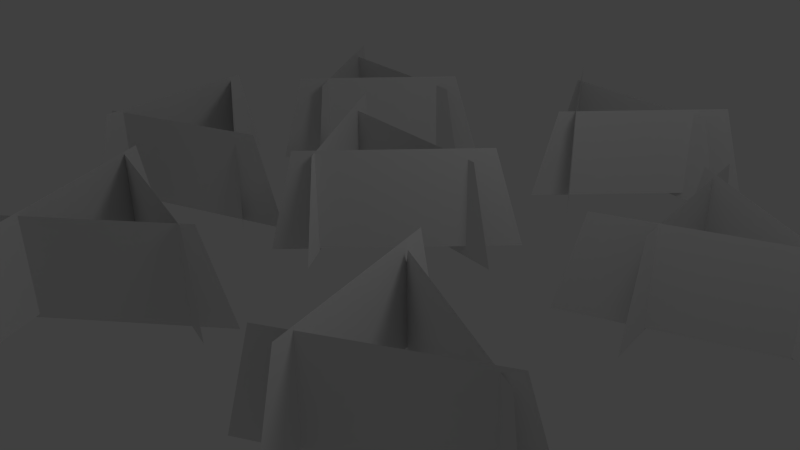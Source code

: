 # Source: grass1.blend  (saved by Blender 2.63.0; exported with 4.5.12 LTS)
import bpy
from mathutils import Matrix  # noqa: F401  (used for matrix-valued properties, if any)

bpy.ops.wm.read_factory_settings(use_empty=True)
scene = bpy.context.scene
scene.name = 'Scene'

# ---- collections
col_collection_1 = bpy.data.collections.new('Collection 1'); scene.collection.children.link(col_collection_1)

# ---- materials (node trees are filled in below, after node groups)
mat_material_001 = bpy.data.materials.new('Material.001')
mat_material_001.alpha_threshold = 0.0
mat_material_001.use_transparent_shadow = False
mat_material_001.roughness = 0.5
mat_material_001.line_color = (0.0, 0.0, 0.0, 1.0)

# ---- material node trees

# ---- world
world_world = bpy.data.worlds.new('World'); scene.world = world_world
world_world.color = (0.05088, 0.05088, 0.05088)
world_world.use_sun_shadow = False
world_world.sun_shadow_jitter_overblur = 0.0
world_world.cycles.sampling_method = 'MANUAL'
world_world.cycles.sample_map_resolution = 256

# ---- cameras
cam_camera = bpy.data.cameras.new('Camera')
cam_camera.clip_end = 100.0
cam_camera.lens = 35.0
cam_camera.sensor_width = 32.0
cam_camera.sensor_height = 18.0
cam_camera.ortho_scale = 7.314
cam_camera.dof.focus_distance = 0.0
cam_camera.dof.aperture_fstop = 128.0

# ---- lights
light_lamp = bpy.data.lights.new('Lamp', 'POINT')
light_lamp.transmission_factor = 0.0
light_lamp.cutoff_distance = 30.0
light_lamp.energy = 100.0
light_lamp.shadow_buffer_clip_start = 1.001
light_lamp.shadow_soft_size = 1.0
light_lamp.shadow_maximum_resolution = 0.006
light_lamp.use_absolute_resolution = True
light_lamp.cycles.use_multiple_importance_sampling = False

# ---- meshes
me_plane = bpy.data.meshes.new('Plane')
me_plane.from_pydata([(1.333, 5.747, 0.7137), (-1.302, 6.022, 0.7137), (1.688, 5.71, -0.7168), (-1.709, 6.065, -0.7168), (-2.561, 1.655, -0.4056), (0.8363, 1.3, -0.4056), (-2.153, 1.613, 1.025), (0.4816, 1.337, 1.025), (-2.439, 3.863, 0.7774), (-5.074, 4.139, 0.7774), (-2.084, 3.826, -0.6531), (-5.481, 4.181, -0.6531), (0.968, -0.5011, -0.6064), (4.082, -1.904, -0.6064), (1.342, -0.6693, 0.8241), (3.757, -1.757, 0.8241), (-0.9331, -2.157, 0.8241), (-3.507, -1.53, 0.8241), (-0.5867, -2.241, -0.6064), (-3.905, -1.433, -0.6064), (-5.617, 1.631, -0.5597), (-2.735, -0.2016, -0.5597), (-5.271, 1.411, 0.8708), (-3.035, -0.01031, 0.8708), (4.74, 2.28, 0.8708), (2.47, 3.645, 0.8708), (5.046, 2.096, -0.5597), (2.118, 3.856, -0.5597), (2.576, 4.118, 0.8104), (2.97, 1.498, 0.8104), (2.523, 4.471, -0.6201), (3.031, 1.093, -0.6201), (-0.5683, -1.731, -0.6201), (-3.196, -3.914, -0.6201), (-0.8835, -1.993, 0.8104), (-2.921, -3.686, 0.8104), (-0.3345, 4.208, 0.8104), (1.458, 6.16, 0.8104), (-0.5757, 3.946, -0.6201), (1.735, 6.462, -0.6201), (-2.27, -4.04, -0.5734), (-3.761, -0.9669, -0.5734), (-2.449, -3.672, 0.8571), (-3.605, -1.288, 0.8571), (-1.413, 6.308, 0.8571), (0.05264, 4.101, 0.8571), (-1.61, 6.605, -0.5734), (0.2793, 3.759, -0.5734), (-3.551, 1.905, -0.5267), (-5.441, 4.751, -0.5267), (-3.778, 2.247, 0.9038), (-5.243, 4.454, 0.9038), (-2.382, 1.997, 1.151), (-0.9168, -0.2101, 1.151), (-2.58, 2.294, -0.2792), (-0.6901, -0.5514, -0.2792), (4.988, 2.667, -0.5871), (1.83, 1.365, -0.5871), (4.61, 2.511, 0.8434), (2.16, 1.501, 0.8434), (-2.303, 0.2359, -0.5404), (-5.493, -0.9862, -0.5404), (-2.686, 0.08932, 0.8901), (-5.16, -0.8587, 0.8901), (1.421, -2.83, 0.8901), (3.735, -1.539, 0.8901), (1.11, -3.004, -0.5404), (4.093, -1.34, -0.5404), (-4.864, -1.471, -0.4937), (-5.287, 1.918, -0.4937), (-4.915, -1.065, 0.9368), (-5.243, 1.565, 0.9368), (1.21, -0.3383, 0.9368), (1.91, -2.894, 0.9368), (1.116, 0.005641, -0.4937), (2.018, -3.289, -0.4937), (-2.213, 4.431, -0.4937), (-4.523, 1.916, -0.4937), (-2.49, 4.13, 0.9368), (-4.282, 2.178, 0.9368), (-1.178, -0.3362, 1.184), (0.6136, 1.615, 1.184), (-1.42, -0.5988, -0.2462), (0.8907, 1.917, -0.2462)], [], [(1, 0, 2, 3), (6, 7, 5, 4), (9, 8, 10, 11), (14, 15, 13, 12), (17, 16, 18, 19), (22, 23, 21, 20), (25, 24, 26, 27), (29, 28, 30, 31), (34, 35, 33, 32), (37, 36, 38, 39), (42, 43, 41, 40), (45, 44, 46, 47), (50, 51, 49, 48), (53, 52, 54, 55), (58, 59, 57, 56), (62, 63, 61, 60), (65, 64, 66, 67), (70, 71, 69, 68), (73, 72, 74, 75), (78, 79, 77, 76), (81, 80, 82, 83)])
_uv = me_plane.uv_layers.new(name='UVMap')
_uv.uv.foreach_set('vector', [0.4273, 0.4693, 0.06046, 0.4693, 0.01109, 0.2713, 0.484, 0.2713, 0.919, 0.9751, 0.5522, 0.9751, 0.5028, 0.777, 0.9757, 0.777, 0.9062, 0.7073, 0.5394, 0.7073, 0.49, 0.5092, 0.9629, 0.5092, 0.903, 0.4697, 0.5362, 0.4697, 0.4868, 0.2716, 0.9597, 0.2716, 0.4413, 0.2097, 0.0745, 0.2097, 0.02513, 0.01165, 0.498, 0.01165, 0.9237, 0.969, 0.5569, 0.969, 0.5075, 0.771, 0.9804, 0.771, 0.4305, 0.713, 0.06366, 0.713, 0.01429, 0.5149, 0.4872, 0.5149, 0.4266, 0.7177, 0.05981, 0.7176, 0.01051, 0.5196, 0.4834, 0.5197, 0.4422, 0.2126, 0.07544, 0.2126, 0.02608, 0.01454, 0.499, 0.01454, 0.4394, 0.9815, 0.07261, 0.9814, 0.02331, 0.7833, 0.4962, 0.7835, 0.9071, 0.7102, 0.5403, 0.7102, 0.491, 0.5121, 0.9639, 0.5121, 0.9062, 0.7114, 0.5394, 0.7114, 0.49, 0.5134, 0.9629, 0.5134, 0.9109, 0.7043, 0.5441, 0.7043, 0.4947, 0.5062, 0.9676, 0.5062, 0.9189, 0.2078, 0.5521, 0.2078, 0.5027, 0.009761, 0.9756, 0.009761, 0.9039, 0.4716, 0.5371, 0.4716, 0.4878, 0.2735, 0.9607, 0.2735, 0.4267, 0.714, 0.05988, 0.714, 0.01051, 0.5159, 0.4834, 0.5159, 0.9151, 0.2126, 0.5483, 0.2126, 0.499, 0.01454, 0.9719, 0.01454, 0.446, 0.2078, 0.07923, 0.2078, 0.02986, 0.009761, 0.5027, 0.009761, 0.4257, 0.716, 0.05893, 0.716, 0.009565, 0.5179, 0.4825, 0.5179, 0.4348, 0.4666, 0.06803, 0.4666, 0.01866, 0.2686, 0.4915, 0.2686, 0.4385, 0.9796, 0.07173, 0.9796, 0.02237, 0.7816, 0.4953, 0.7816])
me_plane.materials.append(mat_material_001)
me_plane.use_remesh_preserve_volume = False
me_plane.use_remesh_preserve_attributes = False
me_plane.use_mirror_vertex_groups = False
me_plane.update()

# ---- objects
ob_plane = bpy.data.objects.new('Plane', me_plane)
ob_lamp = bpy.data.objects.new('Lamp', light_lamp)
ob_camera = bpy.data.objects.new('Camera', cam_camera)

# ---- transforms, parenting, visibility, modifiers, constraints
ob_plane.location = (0.0, 0.0, 0.0)
ob_plane.lineart.crease_threshold = 0.0
ob_lamp.location = (4.076, 1.005, 5.904)
ob_lamp.rotation_euler = (0.6503, 0.05522, 1.866)
ob_lamp.lock_rotations_4d = False
ob_lamp.empty_display_type = 'ARROWS'
ob_lamp.color = (0.0, 0.0, 0.0, 0.0)
ob_lamp.lineart.crease_threshold = 0.0
ob_camera.location = (7.481, -6.508, 5.344)
ob_camera.rotation_euler = (1.109, 0.01082, 0.8149)
ob_camera.lock_rotations_4d = False
ob_camera.empty_display_type = 'ARROWS'
ob_camera.color = (0.0, 0.0, 0.0, 0.0)
ob_camera.display_type = 'WIRE'
ob_camera.lineart.crease_threshold = 0.0

# ---- collection membership
col_collection_1.objects.link(ob_plane)
col_collection_1.objects.link(ob_lamp)
col_collection_1.objects.link(ob_camera)

# ---- scene / render settings (as saved in the file)
scene.camera = ob_camera
scene.frame_start = 1; scene.frame_end = 250; scene.frame_set(1)
scene.render.engine = 'BLENDER_EEVEE_NEXT'
scene.render.image_settings.color_mode = 'RGB'
scene.render.image_settings.compression = 90
scene.render.resolution_percentage = 50
scene.render.dither_intensity = 0.0
scene.render.bake_margin = 2
scene.render.bake_bias = 0.0
scene.cycles.use_denoising = False
scene.cycles.samples = 10
scene.cycles.sampling_pattern = 'TABULATED_SOBOL'
scene.cycles.light_sampling_threshold = 0.0
scene.cycles.use_adaptive_sampling = False
scene.cycles.use_light_tree = False
scene.cycles.blur_glossy = 0.0
scene.cycles.volume_bounces = 1
scene.cycles.pixel_filter_type = 'GAUSSIAN'
scene.cycles.sample_clamp_indirect = 0.0
scene.view_settings.view_transform = 'Standard'
bpy.context.view_layer.update()
